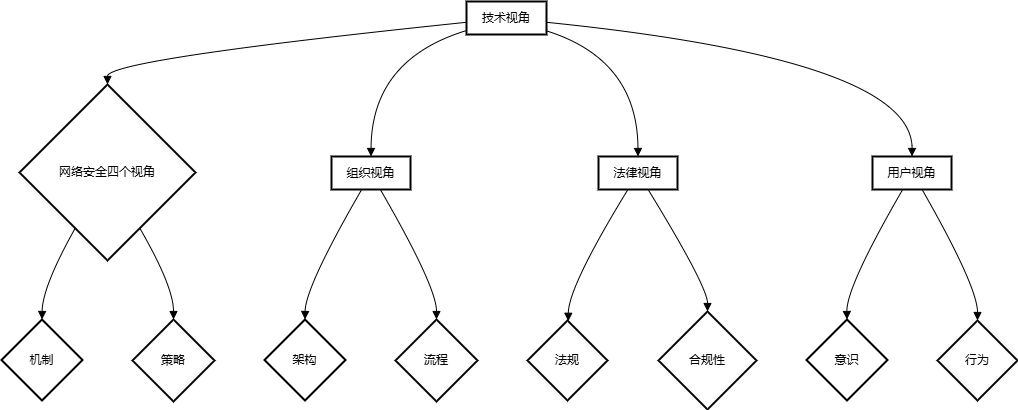

The diagram above was exported from draw.io. Its source (the exported page's mxGraphModel, read from the mxfile embedded in the PNG):
<mxGraphModel>
  <root>
    <mxCell id="0" />
    <mxCell id="1" parent="0" />
    <mxCell id="2" value="技术视角" style="whiteSpace=wrap;strokeWidth=2;" vertex="1" parent="1">
      <mxGeometry x="465" width="80" height="33" as="geometry" />
    </mxCell>
    <mxCell id="3" value="网络安全四个视角" style="rhombus;strokeWidth=2;whiteSpace=wrap;" vertex="1" parent="1">
      <mxGeometry x="18" y="83" width="176" height="176" as="geometry" />
    </mxCell>
    <mxCell id="4" value="组织视角" style="whiteSpace=wrap;strokeWidth=2;" vertex="1" parent="1">
      <mxGeometry x="330" y="155" width="79" height="33" as="geometry" />
    </mxCell>
    <mxCell id="5" value="法律视角" style="whiteSpace=wrap;strokeWidth=2;" vertex="1" parent="1">
      <mxGeometry x="597" y="155" width="79" height="33" as="geometry" />
    </mxCell>
    <mxCell id="6" value="用户视角" style="whiteSpace=wrap;strokeWidth=2;" vertex="1" parent="1">
      <mxGeometry x="871" y="155" width="79" height="33" as="geometry" />
    </mxCell>
    <mxCell id="7" value="机制" style="rhombus;strokeWidth=2;whiteSpace=wrap;" vertex="1" parent="1">
      <mxGeometry y="318" width="81" height="81" as="geometry" />
    </mxCell>
    <mxCell id="8" value="策略" style="rhombus;strokeWidth=2;whiteSpace=wrap;" vertex="1" parent="1">
      <mxGeometry x="131" y="318" width="82" height="82" as="geometry" />
    </mxCell>
    <mxCell id="9" value="架构" style="rhombus;strokeWidth=2;whiteSpace=wrap;" vertex="1" parent="1">
      <mxGeometry x="263" y="318" width="81" height="81" as="geometry" />
    </mxCell>
    <mxCell id="10" value="流程" style="rhombus;strokeWidth=2;whiteSpace=wrap;" vertex="1" parent="1">
      <mxGeometry x="394" y="318" width="82" height="82" as="geometry" />
    </mxCell>
    <mxCell id="11" value="法规" style="rhombus;strokeWidth=2;whiteSpace=wrap;" vertex="1" parent="1">
      <mxGeometry x="526" y="319" width="80" height="80" as="geometry" />
    </mxCell>
    <mxCell id="12" value="合规性" style="rhombus;strokeWidth=2;whiteSpace=wrap;" vertex="1" parent="1">
      <mxGeometry x="657" y="310" width="98" height="98" as="geometry" />
    </mxCell>
    <mxCell id="13" value="意识" style="rhombus;strokeWidth=2;whiteSpace=wrap;" vertex="1" parent="1">
      <mxGeometry x="805" y="318" width="81" height="81" as="geometry" />
    </mxCell>
    <mxCell id="14" value="行为" style="rhombus;strokeWidth=2;whiteSpace=wrap;" vertex="1" parent="1">
      <mxGeometry x="936" y="319" width="80" height="80" as="geometry" />
    </mxCell>
    <mxCell id="15" value="" style="curved=1;startArrow=none;endArrow=block;exitX=0;exitY=0.63;entryX=0.5;entryY=0;" edge="1" parent="1" source="2" target="3">
      <mxGeometry relative="1" as="geometry">
        <Array as="points">
          <mxPoint x="106" y="58" />
        </Array>
      </mxGeometry>
    </mxCell>
    <mxCell id="16" value="" style="curved=1;startArrow=none;endArrow=block;exitX=0;exitY=0.88;entryX=0.5;entryY=0;" edge="1" parent="1" source="2" target="4">
      <mxGeometry relative="1" as="geometry">
        <Array as="points">
          <mxPoint x="370" y="58" />
        </Array>
      </mxGeometry>
    </mxCell>
    <mxCell id="17" value="" style="curved=1;startArrow=none;endArrow=block;exitX=1;exitY=0.89;entryX=0.5;entryY=0;" edge="1" parent="1" source="2" target="5">
      <mxGeometry relative="1" as="geometry">
        <Array as="points">
          <mxPoint x="636" y="58" />
        </Array>
      </mxGeometry>
    </mxCell>
    <mxCell id="18" value="" style="curved=1;startArrow=none;endArrow=block;exitX=1;exitY=0.63;entryX=0.5;entryY=0;" edge="1" parent="1" source="2" target="6">
      <mxGeometry relative="1" as="geometry">
        <Array as="points">
          <mxPoint x="911" y="58" />
        </Array>
      </mxGeometry>
    </mxCell>
    <mxCell id="19" value="" style="curved=1;startArrow=none;endArrow=block;exitX=0.21;exitY=1;entryX=0.5;entryY=0;" edge="1" parent="1" source="3" target="7">
      <mxGeometry relative="1" as="geometry">
        <Array as="points">
          <mxPoint x="41" y="285" />
        </Array>
      </mxGeometry>
    </mxCell>
    <mxCell id="20" value="" style="curved=1;startArrow=none;endArrow=block;exitX=0.79;exitY=1;entryX=0.5;entryY=0;" edge="1" parent="1" source="3" target="8">
      <mxGeometry relative="1" as="geometry">
        <Array as="points">
          <mxPoint x="172" y="285" />
        </Array>
      </mxGeometry>
    </mxCell>
    <mxCell id="21" value="" style="curved=1;startArrow=none;endArrow=block;exitX=0.38;exitY=1.01;entryX=0.5;entryY=0;" edge="1" parent="1" source="4" target="9">
      <mxGeometry relative="1" as="geometry">
        <Array as="points">
          <mxPoint x="304" y="285" />
        </Array>
      </mxGeometry>
    </mxCell>
    <mxCell id="22" value="" style="curved=1;startArrow=none;endArrow=block;exitX=0.62;exitY=1.01;entryX=0.5;entryY=0;" edge="1" parent="1" source="4" target="10">
      <mxGeometry relative="1" as="geometry">
        <Array as="points">
          <mxPoint x="435" y="285" />
        </Array>
      </mxGeometry>
    </mxCell>
    <mxCell id="23" value="" style="curved=1;startArrow=none;endArrow=block;exitX=0.37;exitY=1.01;entryX=0.51;entryY=-0.01;" edge="1" parent="1" source="5" target="11">
      <mxGeometry relative="1" as="geometry">
        <Array as="points">
          <mxPoint x="567" y="285" />
        </Array>
      </mxGeometry>
    </mxCell>
    <mxCell id="24" value="" style="curved=1;startArrow=none;endArrow=block;exitX=0.63;exitY=1.01;entryX=0.5;entryY=0;" edge="1" parent="1" source="5" target="12">
      <mxGeometry relative="1" as="geometry">
        <Array as="points">
          <mxPoint x="706" y="285" />
        </Array>
      </mxGeometry>
    </mxCell>
    <mxCell id="25" value="" style="curved=1;startArrow=none;endArrow=block;exitX=0.38;exitY=1.01;entryX=0.5;entryY=0;" edge="1" parent="1" source="6" target="13">
      <mxGeometry relative="1" as="geometry">
        <Array as="points">
          <mxPoint x="845" y="285" />
        </Array>
      </mxGeometry>
    </mxCell>
    <mxCell id="26" value="" style="curved=1;startArrow=none;endArrow=block;exitX=0.63;exitY=1.01;entryX=0.5;entryY=-0.01;" edge="1" parent="1" source="6" target="14">
      <mxGeometry relative="1" as="geometry">
        <Array as="points">
          <mxPoint x="976" y="285" />
        </Array>
      </mxGeometry>
    </mxCell>
  </root>
</mxGraphModel>